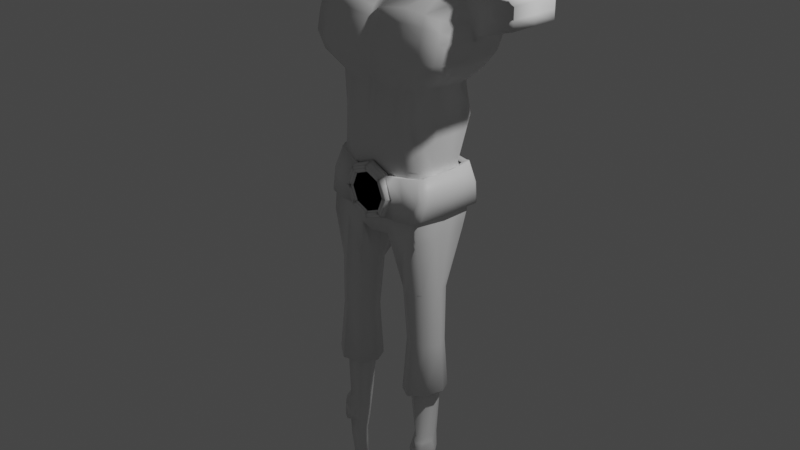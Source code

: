 # Source: Bixo.blend  (saved by Blender 3.3.6; exported with 4.5.12 LTS)
import bpy
from mathutils import Matrix  # noqa: F401  (used for matrix-valued properties, if any)

bpy.ops.wm.read_factory_settings(use_empty=True)
scene = bpy.context.scene
scene.name = 'Scene'

# ---- collections
col_collection = bpy.data.collections.new('Collection'); scene.collection.children.link(col_collection)

# ---- materials (node trees are filled in below, after node groups)
mat_material = bpy.data.materials.new('Material')
mat_material.alpha_threshold = 0.0
mat_material.use_transparent_shadow = False
mat_material.roughness = 0.5
mat_material.line_color = (0.0, 0.0, 0.0, 1.0)

# ---- material node trees
mat_material.use_nodes = True; mat_material.node_tree.nodes.clear()
_N = mat_material.node_tree.nodes; _L = mat_material.node_tree.links
n0 = _N.new('ShaderNodeOutputMaterial'); n0.name = 'Material Output'; n0.location = (300, 300)
n1 = _N.new('ShaderNodeBsdfPrincipled'); n1.name = 'Principled BSDF'; n1.location = (10, 300)
n1.distribution = 'GGX'
n1.subsurface_method = 'RANDOM_WALK_SKIN'
n1.inputs[3].default_value = 1.45
n1.inputs[27].default_value = (0.0, 0.0, 0.0, 1.0)
n1.inputs[28].default_value = 1.0
_L.new(n1.outputs[0], n0.inputs[0])
n0.is_active_output = True

# ---- world
world_world = bpy.data.worlds.new('World'); scene.world = world_world
world_world.use_nodes = True; world_world.node_tree.nodes.clear()
_N = world_world.node_tree.nodes; _L = world_world.node_tree.links
n0 = _N.new('ShaderNodeOutputWorld'); n0.name = 'World Output'; n0.location = (300, 300)
n1 = _N.new('ShaderNodeBackground'); n1.name = 'Background'; n1.location = (10, 300)
n1.inputs[0].default_value = (0.05088, 0.05088, 0.05088, 1.0)
_L.new(n1.outputs[0], n0.inputs[0])
n0.is_active_output = True
world_world.color = (0.05088, 0.05088, 0.05088)
world_world.use_sun_shadow = False
world_world.sun_shadow_jitter_overblur = 0.0

# ---- cameras
cam_camera = bpy.data.cameras.new('Camera')
cam_camera.clip_end = 100.0
cam_camera.ortho_scale = 7.314

# ---- lights
light_light = bpy.data.lights.new('Light', 'POINT')
light_light.transmission_factor = 0.0
light_light.energy = 1000.0
light_light.shadow_soft_size = 0.1
light_light.shadow_maximum_resolution = 0.006
light_light.use_absolute_resolution = True

# ---- meshes
me_cube = bpy.data.meshes.new('Cube')
me_cube.from_pydata([(0.8782, 0.4823, 1.933), (0.6003, 0.296, -0.4897), (0.7429, -0.2163, 1.738), (0.6003, -0.3306, -0.4897), (0.5435, 0.2698, 0.2188), (0.5127, -0.2344, 0.2188), (0.0, 0.3893, -0.6232), (0.0, -0.2768, 1.735), (0.0, -0.368, -0.5039), (0.0, 0.5876, 1.933), (0.0, 0.3991, 0.2188), (0.0, -0.3262, 0.2188), (0.5896, 0.378, 0.691), (0.4454, -0.2761, 0.691), (0.0, 0.4546, 0.691), (0.0, -0.368, 0.691), (0.8547, 0.4204, 1.361), (0.7918, -0.3344, 1.361), (0.0, 0.5668, 1.361), (0.0, -0.3949, 1.361), (0.5563, 0.3373, 1.026), (0.4979, -0.2517, 1.026), (0.0, 0.4938, 1.026), (0.0, -0.3123, 1.026), (0.7473, 0.3638, 1.193), (0.6844, -0.3344, 1.193), (0.0, 0.5103, 1.193), (0.0, -0.3949, 1.193), (0.9027, 0.4562, 1.548), (0.8003, -0.2911, 1.548), (0.0, 0.6026, 1.548), (0.0, -0.3516, 1.548), (0.595, 0.3615, -0.3), (0.595, -0.3187, -0.3), (0.0, -0.3561, -0.3), (0.0, 0.4547, -0.3), (0.1868, -0.3306, -0.4897), (0.3897, 0.6099, 1.933), (0.274, 0.3991, 0.2188), (0.1868, 0.4254, -0.6067), (0.3897, -0.2932, 1.798), (0.274, -0.3262, 0.2188), (0.2971, -0.368, 0.691), (0.2971, 0.4546, 0.691), (0.4591, -0.4113, 1.361), (0.4591, 0.591, 1.361), (0.3121, 0.4938, 1.026), (0.3121, -0.3286, 1.026), (0.4054, 0.5345, 1.193), (0.4054, -0.4113, 1.193), (0.4365, -0.368, 1.548), (0.4365, 0.6269, 1.548), (0.2388, -0.3187, -0.3), (0.3164, 0.4908, -0.3), (0.3451, -0.2163, -1.661), (0.6323, -0.2163, -1.661), (0.6323, 0.04283, -1.661), (0.3451, 0.04283, -1.661), (0.3189, -0.2545, -2.282), (0.6638, -0.2545, -2.215), (0.6638, 0.06611, -2.215), (0.3189, 0.06611, -2.282), (0.8782, -0.03255, 1.933), (0.6003, -0.08519, -0.4897), (0.5481, -0.06768, 0.2188), (0.0, -0.08519, -0.5063), (0.0, -0.03255, 1.933), (0.5942, -0.07478, 0.691), (0.9181, -0.02615, 1.361), (0.6243, -0.06081, 1.073), (0.8108, -0.0463, 1.193), (0.9661, -0.01337, 1.548), (0.595, -0.05423, -0.3), (0.3897, -0.03255, 1.933), (0.1868, -0.08519, -0.4897), (0.6934, -0.09212, -1.661), (0.2925, -0.09212, -1.661), (0.7386, -0.07942, -2.2), (0.2572, -0.07942, -2.295), (0.599, -0.2373, -1.075), (0.599, 0.08044, -1.075), (0.3072, -0.2373, -1.075), (0.3072, 0.08044, -1.075), (0.2396, -0.08865, -1.075), (0.6469, -0.08865, -1.075), (0.3935, -0.3306, -0.4897), (0.634, 0.5277, 2.12), (0.411, 0.3344, 0.2188), (0.4457, 0.4163, 0.691), (0.6886, 0.5456, 1.361), (0.4682, 0.4555, 1.026), (0.6081, 0.4891, 1.193), (0.7013, 0.5815, 1.548), (0.4557, 0.4261, -0.3), (0.3935, 0.3607, -0.5482), (0.5947, -0.2547, 1.768), (0.3933, -0.2803, 0.2188), (0.3713, -0.322, 0.691), (0.6254, -0.3728, 1.361), (0.405, -0.2901, 1.026), (0.5449, -0.3728, 1.193), (0.6184, -0.3295, 1.548), (0.4169, -0.3187, -0.3), (0.493, -0.2992, -1.661), (0.493, 0.1253, -1.661), (0.4979, -0.3618, -2.247), (0.4979, 0.1633, -2.247), (0.4971, -0.2829, -2.107), (0.634, -0.03255, 1.981), (0.4433, 0.1869, -1.075), (0.4433, -0.3336, -1.075), (0.4975, -0.325, -2.275), (0.641, -0.2322, -2.247), (0.7056, -0.0809, -2.234), (0.641, 0.0449, -2.247), (0.4975, 0.1289, -2.275), (0.3428, 0.0449, -2.306), (0.2895, -0.0809, -2.316), (0.3428, -0.2322, -2.306), (0.6147, -0.2068, -2.084), (0.6678, -0.08261, -2.073), (0.6147, 0.0206, -2.084), (0.4971, 0.08951, -2.107), (0.3701, 0.0206, -2.132), (0.3264, -0.08261, -2.14), (0.3701, -0.2068, -2.132), (0.5211, -0.2442, -2.811), (0.5963, -0.1808, -2.812), (0.6303, -0.1036, -2.813), (0.5963, -0.01762, -2.812), (0.5211, 0.03978, -2.811), (0.44, 0.008632, -2.81), (0.412, -0.07734, -2.809), (0.44, -0.1808, -2.81), (0.4241, -0.1139, -3.133), (0.0, -0.44, 0.2149), (-0.2025, -0.44, 0.131), (-0.2864, -0.44, -0.0715), (-0.2025, -0.44, -0.274), (0.0, -0.44, -0.3579), (0.2025, -0.44, -0.274), (0.2864, -0.44, -0.0715), (0.2025, -0.44, 0.131), (0.0, -0.3416, 0.2337), (-0.2158, -0.3416, 0.1443), (-0.3052, -0.3416, -0.0715), (-0.2158, -0.3416, -0.2873), (0.0, -0.3416, -0.3767), (0.2158, -0.3416, -0.2873), (0.3052, -0.3416, -0.0715), (0.2158, -0.3416, 0.1443), (0.0, -0.44, 0.1532), (-0.1589, -0.44, 0.08737), (-0.2247, -0.44, -0.0715), (-0.1589, -0.44, -0.2304), (0.0, -0.44, -0.2962), (0.1589, -0.44, -0.2304), (0.2247, -0.44, -0.0715), (0.1589, -0.44, 0.08737), (0.0, -0.4228, 0.1376), (-0.1479, -0.4228, 0.07636), (-0.2091, -0.4228, -0.0715), (-0.1479, -0.4228, -0.2194), (0.0, -0.4228, -0.2806), (0.1479, -0.4228, -0.2194), (0.2091, -0.4228, -0.0715), (0.1479, -0.4228, 0.07636), (-0.2555, -0.447, -0.0715), (-0.1807, -0.447, 0.1092), (0.1807, -0.447, 0.1092), (0.2555, -0.447, -0.0715), (0.1807, -0.447, -0.2522), (0.0, -0.447, -0.327), (-0.1807, -0.447, -0.2522), (0.0, -0.447, 0.184), (-0.2168, -0.3908, 0.1453), (-0.3066, -0.3908, -0.0715), (0.3066, -0.3908, -0.0715), (0.2168, -0.3908, 0.1453), (0.0, -0.3908, -0.3781), (0.2168, -0.3908, -0.2883), (-0.2168, -0.3908, -0.2883), (0.0, -0.3908, 0.2351), (0.6476, -0.2462, -0.04487), (0.6333, -0.3135, -0.2237), (0.6035, -0.179, 0.1997), (0.6255, -0.3013, -0.03533), (0.5812, -0.2337, 0.1773), (0.5812, -0.3689, -0.248), (0.5916, -0.331, -0.03918), (0.5425, -0.2706, 0.1739), (0.5419, -0.1962, 0.1644), (0.5908, -0.2564, -0.0477), (0.5425, -0.3914, -0.2523), (0.5707, -0.3165, -0.2598), (0.6216, 0.4508, -0.03501), (0.6166, 0.4749, -0.2601), (0.5398, 0.4331, 0.1754), (0.4832, 0.4523, 0.16), (0.5698, 0.4764, -0.04724), (0.5601, 0.5075, -0.2707), (0.5759, 0.4004, -0.2697), (0.6402, 0.4308, -0.2568), (0.646, 0.4151, -0.03591), (0.5677, 0.4052, 0.1777), (0.5034, 0.3613, 0.1604), (0.5865, 0.3776, -0.04728), (0.0, 0.4504, -0.2615), (0.0, 0.5262, -0.2626), (0.0, 0.495, -0.03907), (0.0, 0.4709, 0.1681), (0.0, 0.4112, 0.1685), (0.0, 0.4276, -0.03911), (0.3796, -0.3505, 0.1596), (0.3789, -0.2887, 0.1544), (0.448, -0.3188, -0.0596), (0.3932, -0.3488, -0.2736), (0.4491, -0.3807, -0.05534), (0.3796, -0.4109, -0.2703), (0.6523, 0.05864, -0.2402), (0.6624, 0.08443, -0.04039), (0.5629, 0.09817, 0.1624), (0.6289, 0.07629, -0.04749), (0.6135, 0.05761, -0.2648), (0.6012, 0.1131, 0.1887), (0.2801, 0.5477, -0.2666), (0.2849, 0.5165, -0.04315), (0.2416, 0.4924, 0.164), (0.2517, 0.4171, 0.1644), (0.2879, 0.4562, -0.2656), (0.3281, -0.08247, -2.159), (0.3715, 0.02028, -2.15), (0.4975, -0.2818, -2.126), (0.3715, -0.2061, -2.15), (0.6669, -0.08247, -2.093), (0.6142, 0.02028, -2.104), (0.4975, 0.08888, -2.126), (0.6142, -0.2061, -2.104), (0.5107, -0.258, -3.307), (0.5652, -0.2106, -3.309), (0.5898, -0.1334, -3.309), (0.5652, -0.06922, -3.309), (0.5107, -0.02636, -3.307), (0.4518, -0.06922, -3.306), (0.4315, -0.1334, -3.306), (0.4518, -0.2106, -3.306), (0.44, -0.04216, -3.134), (0.5211, -0.2532, -3.135), (0.44, -0.2002, -3.134), (0.6303, -0.1139, -3.137), (0.5963, -0.04216, -3.136), (0.5211, 0.005758, -3.135), (0.5963, -0.2002, -3.136), (0.5433, -0.2879, -2.866), (0.6127, -0.2294, -2.867), (0.644, -0.134, -2.867), (0.4684, -0.2294, -2.864), (0.5433, -0.2963, -3.12), (0.4684, -0.2474, -3.119), (0.644, -0.1677, -3.122), (0.6127, -0.2474, -3.121), (0.5609, -0.2913, -2.915), (0.6069, -0.2526, -2.916), (0.6276, -0.1894, -2.916), (0.5114, -0.2526, -2.914), (0.5609, -0.2968, -3.068), (0.5114, -0.2645, -3.068), (0.6276, -0.2118, -3.069), (0.6069, -0.2645, -3.069), (0.4063, -0.09563, -2.971), (0.6182, -0.03153, -2.974), (0.5211, 0.02113, -2.973), (0.44, -0.01676, -2.972), (0.4124, -0.2168, -2.972), (0.6521, -0.09563, -2.975), (0.4408, -0.2647, -2.992), (0.6659, -0.1509, -2.994), (0.5609, -0.2941, -2.992), (0.4837, -0.2848, -2.991), (0.6495, -0.2006, -2.993), (0.6069, -0.2586, -2.992), (0.4712, -0.1738, -4.11), (0.5138, -0.15, -4.11), (0.533, -0.1112, -4.11), (0.5138, -0.07899, -4.11), (0.4712, -0.05747, -4.11), (0.4252, -0.07899, -4.109), (0.4094, -0.1112, -4.109), (0.4252, -0.15, -4.109), (0.4712, -0.1112, -4.11), (0.0, 0.5508, 2.144), (0.2503, 0.5731, 2.144), (0.0, -0.03255, 2.144), (0.2503, -0.03255, 2.144), (0.4945, 0.5277, 2.144), (0.4945, -0.03255, 2.144), (1.091, 0.5139, 2.164), (1.091, 0.5604, 2.0), (1.091, 0.5139, 1.638), (1.091, -0.02536, 2.0), (1.091, -0.02536, 1.638), (1.091, -0.02536, 2.164), (0.7966, 0.5277, 2.128), (1.023, 0.5289, 2.004), (1.035, 0.5362, 1.617), (1.023, -0.03255, 2.004), (0.7966, -0.03255, 2.128), (1.035, -0.01337, 1.617), (0.9221, 0.5092, 1.74), (0.7999, -0.2596, 1.643), (0.0, 0.6136, 1.74), (0.0, -0.3201, 1.641), (0.4131, -0.3365, 1.673), (0.4131, 0.6368, 1.74), (0.9221, -0.02296, 1.74), (0.6065, -0.298, 1.658), (0.6676, 0.5546, 1.764), (1.091, 0.5604, 1.805), (1.091, -0.02536, 1.805), (1.029, -0.02296, 1.811), (1.029, 0.5558, 1.811), (0.01715, 0.3926, -0.6217), (0.03579, -0.2768, 1.74), (0.02517, -0.3262, 0.2188), (0.02728, -0.368, 0.691), (0.04216, -0.3949, 1.361), (0.02867, -0.3123, 1.026), (0.03723, -0.3949, 1.193), (0.04009, -0.3516, 1.548), (0.02193, -0.3526, -0.3), (0.01715, -0.3645, -0.5047), (0.03579, 0.5897, 1.933), (0.02517, 0.3991, 0.2188), (0.02728, 0.4546, 0.691), (0.04216, 0.569, 1.361), (0.02867, 0.4938, 1.026), (0.03723, 0.5125, 1.193), (0.04009, 0.6049, 1.548), (0.02906, 0.458, -0.3), (0.01715, -0.08519, -0.5047), (0.03579, -0.03255, 1.933), (0.02298, 0.5528, 2.144), (0.02298, -0.03255, 2.144), (0.03794, 0.6157, 1.74), (0.03794, -0.3201, 1.644), (0.03154, -0.3616, -0.5035), (0.06581, 0.5914, 1.933), (0.04627, 0.3991, 0.2188), (0.05016, 0.4546, 0.691), (0.07751, 0.5709, 1.361), (0.0527, 0.4938, 1.026), (0.06845, 0.5143, 1.193), (0.0737, 0.6067, 1.548), (0.05342, 0.4608, -0.3), (0.06581, -0.03255, 1.933), (0.04226, 0.5545, 2.144), (0.04226, -0.03255, 2.144), (0.06975, 0.6175, 1.74), (0.03154, 0.3954, -0.6204), (0.06581, -0.2932, 1.745), (0.04627, -0.3262, 0.2188), (0.05016, -0.368, 0.691), (0.07751, -0.4113, 1.361), (0.0527, -0.3286, 1.026), (0.06845, -0.4113, 1.193), (0.0737, -0.368, 1.548), (0.04033, -0.3498, -0.3), (0.03154, -0.08519, -0.5035), (0.06975, -0.3365, 1.646), (0.6003, 0.1054, -0.4897), (0.6629, -0.02464, -1.661), (0.7012, -0.006653, -2.207), (0.5481, 0.101, 0.2188), (0.0, 0.152, -0.5647), (0.5942, 0.1516, 0.691), (0.9181, 0.2371, 1.361), (0.6243, 0.1782, 1.049), (0.8108, 0.1987, 1.193), (0.9661, 0.2614, 1.548), (0.595, 0.1536, -0.3), (0.1868, 0.1701, -0.5482), (0.3188, -0.02464, -1.661), (0.2881, -0.006653, -2.289), (0.6229, -0.004104, -1.075), (0.2734, -0.004104, -1.075), (0.634, 0.2476, 2.05), (0.6733, -0.018, -2.241), (0.3161, -0.018, -2.311), (0.6413, -0.031, -2.079), (0.3483, -0.031, -2.136), (0.6133, -0.0606, -2.813), (0.426, -0.03436, -2.81), (0.3498, -0.03109, -2.154), (0.6406, -0.03109, -2.099), (0.5775, -0.1013, -3.309), (0.4417, -0.1013, -3.306), (0.432, -0.07804, -3.133), (0.6133, -0.07804, -3.136), (0.6352, -0.06358, -2.975), (0.4232, -0.0562, -2.971), (0.5234, -0.0951, -4.11), (0.4173, -0.0951, -4.109), (0.4712, -0.08434, -4.11), (0.0, 0.2591, 2.144), (0.2503, 0.2703, 2.144), (0.4945, 0.2476, 2.144), (1.057, -0.02895, 2.002), (1.091, 0.2443, 1.638), (1.091, 0.2443, 2.164), (0.7966, 0.2476, 2.128), (1.035, 0.2614, 1.617), (0.944, 0.5208, 2.166), (0.02298, 0.2601, 2.144), (0.01715, 0.1537, -0.5632), (0.04226, 0.261, 2.144), (0.03154, 0.1551, -0.5619), (1.42, 0.5139, 2.059), (1.42, 0.5139, 1.961), (1.42, 0.5139, 1.844), (1.42, 0.5139, 1.743), (1.42, 0.2443, 1.961), (1.42, -0.02536, 1.961), (1.42, 0.2443, 1.743), (1.42, -0.02536, 1.743), (1.42, -0.02536, 2.059), (1.42, -0.02536, 1.844), (1.42, 0.2443, 2.059), (1.42, 0.2443, 1.844), (1.063, -0.01936, 1.627), (1.057, 0.5446, 2.002), (1.063, 0.525, 1.627), (0.944, -0.02895, 2.166), (1.06, -0.02416, 1.808), (1.06, 0.5581, 1.808), (0.944, 0.2459, 2.166), (1.063, 0.2528, 1.627)], [], [(84, 79, 55, 75), (314, 62, 2, 309), (316, 86, 0, 308), (93, 87, 4, 32), (72, 64, 5, 33), (329, 323, 11, 34), (344, 322, 7, 311), (340, 66, 7, 322), (323, 324, 15, 11), (87, 88, 12, 4), (64, 67, 13, 5), (327, 325, 19, 27), (91, 89, 16, 24), (70, 68, 17, 25), (67, 69, 21, 13), (88, 90, 20, 12), (324, 326, 23, 15), (69, 70, 25, 21), (90, 91, 24, 20), (326, 327, 27, 23), (325, 328, 31, 19), (89, 92, 28, 16), (68, 71, 29, 17), (330, 329, 34, 8), (63, 72, 33, 3), (94, 93, 32, 1), (358, 353, 53, 39), (85, 102, 52, 36), (349, 352, 51, 45), (98, 101, 50, 44), (99, 100, 49, 47), (350, 351, 48, 46), (97, 99, 47, 42), (348, 350, 46, 43), (351, 349, 45, 48), (100, 98, 44, 49), (347, 348, 43, 38), (96, 97, 42, 41), (108, 73, 40, 95), (315, 95, 40, 312), (102, 96, 41, 52), (353, 347, 38, 53), (357, 346, 37, 313), (367, 74, 36, 345), (104, 56, 60, 106), (110, 81, 54, 103), (384, 82, 57, 381), (109, 80, 56, 104), (105, 58, 118, 111), (103, 54, 58, 105), (381, 57, 61, 382), (75, 55, 59, 77), (370, 75, 77, 371), (54, 76, 78, 58), (59, 105, 111, 112), (81, 83, 76, 54), (415, 380, 74, 367), (73, 108, 295, 293), (369, 379, 72, 63), (375, 378, 71, 68), (376, 377, 70, 69), (374, 376, 69, 67), (377, 375, 68, 70), (372, 374, 67, 64), (331, 9, 290, 341), (379, 372, 64, 72), (433, 429, 297, 317), (383, 84, 75, 370), (369, 63, 84, 383), (36, 74, 83, 81), (94, 1, 80, 109), (380, 39, 82, 384), (85, 36, 81, 110), (63, 3, 79, 84), (3, 85, 110, 79), (39, 94, 109, 82), (429, 411, 296, 297), (61, 106, 115, 116), (55, 103, 105, 59), (382, 61, 116, 387), (82, 109, 104, 57), (79, 110, 103, 55), (57, 104, 106, 61), (33, 5, 96, 102), (309, 2, 95, 315), (62, 108, 95, 2), (5, 13, 97, 96), (25, 17, 98, 100), (13, 21, 99, 97), (21, 25, 100, 99), (17, 29, 101, 98), (3, 33, 102, 85), (39, 53, 93, 94), (45, 51, 92, 89), (46, 48, 91, 90), (43, 46, 90, 88), (48, 45, 89, 91), (38, 43, 88, 87), (53, 38, 87, 93), (313, 37, 86, 316), (386, 113, 120, 388), (118, 117, 124, 125), (387, 116, 123, 389), (111, 118, 125, 107), (58, 78, 117, 118), (77, 59, 112, 113), (371, 77, 113, 386), (106, 60, 114, 115), (393, 234, 128, 390), (233, 230, 132, 133), (392, 231, 131, 391), (232, 233, 133, 126), (115, 114, 121, 122), (113, 112, 119, 120), (116, 115, 122, 123), (112, 111, 107, 119), (397, 249, 240, 394), (248, 134, 244, 245), (396, 246, 243, 395), (247, 248, 245, 238), (236, 235, 129, 130), (234, 237, 127, 128), (231, 236, 130, 131), (237, 232, 126, 127), (176, 175, 144, 145), (191, 190, 187, 185), (180, 179, 147, 148), (181, 176, 145, 146), (175, 182, 143, 144), (182, 178, 150, 143), (190, 189, 186, 187), (179, 181, 146, 147), (144, 143, 150, 149, 148, 147, 146, 145), (168, 167, 153, 152), (157, 158, 166, 165), (170, 169, 158, 157), (172, 171, 156, 155), (167, 173, 154, 153), (174, 168, 152, 151), (169, 174, 151, 158), (171, 170, 157, 156), (173, 172, 155, 154), (160, 161, 162, 163, 164, 165, 166, 159), (155, 156, 164, 163), (153, 154, 162, 161), (151, 152, 160, 159), (158, 151, 159, 166), (156, 157, 165, 164), (154, 155, 163, 162), (152, 153, 161, 160), (138, 139, 172, 173), (140, 141, 170, 171), (142, 135, 174, 169), (135, 136, 168, 174), (137, 138, 173, 167), (139, 140, 171, 172), (141, 142, 169, 170), (136, 137, 167, 168), (139, 138, 181, 179), (141, 140, 180, 177), (135, 142, 178, 182), (136, 135, 182, 175), (138, 137, 176, 181), (140, 139, 179, 180), (142, 141, 177, 178), (137, 136, 175, 176), (187, 186, 183, 185), (186, 188, 184, 183), (203, 202, 196, 195), (189, 193, 188, 186), (202, 201, 200, 196), (193, 194, 184, 188), (218, 216, 194, 193), (217, 218, 193, 189), (213, 217, 189, 190), (214, 213, 190, 191), (199, 198, 197, 195), (200, 199, 195, 196), (205, 204, 197, 198), (204, 203, 195, 197), (228, 227, 210, 211), (226, 225, 208, 209), (222, 221, 205, 206), (224, 220, 203, 204), (221, 224, 204, 205), (219, 223, 201, 202), (220, 219, 202, 203), (212, 211, 210, 209), (207, 212, 209, 208), (227, 226, 209, 210), (225, 229, 207, 208), (150, 178, 213, 214), (178, 177, 217, 213), (177, 180, 218, 217), (148, 149, 215, 216), (180, 148, 216, 218), (183, 184, 219, 220), (184, 194, 223, 219), (191, 185, 224, 221), (185, 183, 220, 224), (192, 191, 221, 222), (200, 201, 229, 225), (198, 199, 226, 227), (199, 200, 225, 226), (205, 198, 227, 228), (119, 107, 232, 237), (123, 122, 236, 231), (120, 119, 237, 234), (122, 121, 235, 236), (107, 125, 233, 232), (389, 123, 231, 392), (125, 124, 230, 233), (388, 120, 234, 393), (238, 245, 288, 281), (239, 238, 281, 282), (243, 242, 285, 286), (240, 239, 282, 283), (251, 250, 241, 242), (249, 252, 239, 240), (246, 251, 242, 243), (252, 247, 238, 239), (128, 127, 254, 255), (272, 271, 251, 246), (274, 128, 255, 276), (271, 270, 250, 251), (126, 133, 256, 253), (399, 272, 246, 396), (273, 269, 134, 248), (398, 274, 249, 397), (275, 258, 266, 278), (260, 259, 267, 268), (255, 254, 262, 263), (273, 248, 258, 275), (248, 247, 257, 258), (252, 249, 259, 260), (127, 126, 253, 254), (247, 252, 260, 257), (280, 277, 265, 268), (279, 280, 268, 267), (277, 278, 266, 265), (253, 256, 264, 261), (254, 253, 261, 262), (258, 257, 265, 266), (257, 260, 268, 265), (276, 255, 263, 279), (259, 276, 279, 267), (261, 264, 278, 277), (263, 262, 280, 279), (262, 261, 277, 280), (133, 273, 275, 256), (256, 275, 278, 264), (390, 128, 274, 398), (133, 132, 269, 273), (391, 131, 272, 399), (130, 129, 270, 271), (249, 274, 276, 259), (131, 130, 271, 272), (289, 283, 282, 281), (402, 400, 283, 289), (401, 402, 289, 287), (287, 289, 281, 288), (395, 243, 286, 401), (245, 244, 287, 288), (394, 240, 283, 400), (242, 241, 284, 285), (405, 404, 293, 295), (412, 403, 292, 342), (86, 37, 291, 294), (385, 86, 294, 405), (354, 73, 293, 356), (318, 300, 423, 425), (298, 317, 418, 419), (431, 406, 299, 301), (432, 428, 300, 318), (435, 430, 298, 407), (434, 431, 301, 408), (385, 108, 306, 409), (378, 28, 304, 410), (314, 71, 307, 319), (108, 62, 305, 306), (0, 86, 302, 303), (308, 0, 303, 320), (28, 308, 320, 304), (62, 314, 319, 305), (406, 432, 318, 299), (301, 299, 421, 424), (51, 313, 316, 92), (29, 309, 315, 101), (430, 433, 317, 298), (352, 357, 313, 51), (101, 315, 312, 50), (328, 344, 311, 31), (92, 316, 308, 28), (71, 314, 309, 29), (365, 368, 344, 328), (30, 310, 343, 337), (66, 340, 342, 292), (414, 412, 342, 356), (346, 331, 341, 355), (373, 413, 339, 65), (65, 339, 330, 8), (310, 9, 331, 343), (35, 10, 332, 338), (10, 14, 333, 332), (26, 18, 334, 336), (14, 22, 335, 333), (22, 26, 336, 335), (18, 30, 337, 334), (6, 35, 338, 321), (345, 366, 329, 330), (362, 365, 328, 325), (363, 364, 327, 326), (361, 363, 326, 324), (364, 362, 325, 327), (360, 361, 324, 323), (354, 340, 322, 359), (368, 359, 322, 344), (366, 360, 323, 329), (52, 41, 360, 366), (312, 40, 359, 368), (73, 354, 359, 40), (41, 42, 361, 360), (49, 44, 362, 364), (42, 47, 363, 361), (47, 49, 364, 363), (44, 50, 365, 362), (36, 52, 366, 345), (37, 346, 355, 291), (404, 414, 356, 293), (50, 312, 368, 365), (337, 343, 357, 352), (340, 354, 356, 342), (413, 415, 367, 339), (339, 367, 345, 330), (343, 331, 346, 357), (338, 332, 347, 353), (332, 333, 348, 347), (336, 334, 349, 351), (333, 335, 350, 348), (335, 336, 351, 350), (334, 337, 352, 349), (321, 338, 353, 358), (321, 358, 415, 413), (291, 355, 414, 404), (6, 321, 413, 373), (355, 341, 412, 414), (296, 408, 426, 416), (71, 378, 410, 307), (86, 385, 409, 302), (411, 434, 408, 296), (428, 435, 407, 300), (299, 318, 425, 421), (297, 296, 416, 417), (108, 385, 405, 295), (341, 290, 403, 412), (294, 291, 404, 405), (241, 394, 400, 284), (244, 395, 401, 287), (286, 285, 402, 401), (285, 284, 400, 402), (132, 391, 399, 269), (129, 390, 398, 270), (270, 398, 397, 250), (269, 399, 396, 134), (121, 388, 393, 235), (124, 389, 392, 230), (134, 396, 395, 244), (250, 397, 394, 241), (230, 392, 391, 132), (235, 393, 390, 129), (60, 371, 386, 114), (117, 387, 389, 124), (114, 386, 388, 121), (78, 382, 387, 117), (74, 380, 384, 83), (1, 369, 383, 80), (80, 383, 370, 56), (32, 4, 372, 379), (4, 12, 374, 372), (24, 16, 375, 377), (12, 20, 376, 374), (20, 24, 377, 376), (16, 28, 378, 375), (1, 32, 379, 369), (358, 39, 380, 415), (56, 370, 371, 60), (76, 381, 382, 78), (83, 384, 381, 76), (427, 420, 421, 425), (420, 426, 424, 421), (422, 427, 425, 423), (419, 418, 427, 422), (417, 416, 426, 420), (418, 417, 420, 427), (317, 297, 417, 418), (408, 301, 424, 426), (407, 298, 419, 422), (300, 407, 422, 423), (307, 410, 435, 428), (302, 409, 434, 411), (304, 320, 433, 430), (305, 319, 432, 406), (409, 306, 431, 434), (410, 304, 430, 435), (319, 307, 428, 432), (306, 305, 406, 431), (303, 302, 411, 429), (320, 303, 429, 433)])
me_cube.polygons.foreach_set('use_smooth', [True] * 408)
_uv = me_cube.uv_layers.new(name='UVMap')
_uv.uv.foreach_set('vector', [0.375, 0.6609, 0.375, 0.75, 0.375, 0.75, 0.375, 0.6609, 0.6173, 0.6609, 0.625, 0.6609, 0.625, 0.75, 0.6173, 0.75, 0.6173, 0.4688, 0.625, 0.4688, 0.625, 0.5, 0.6173, 0.5, 0.4106, 0.4688, 0.5, 0.4688, 0.5, 0.5, 0.4106, 0.5, 0.4106, 0.6609, 0.5, 0.6609, 0.5, 0.75, 0.4106, 0.75, 0.4106, 0.8693, 0.5, 0.8693, 0.5, 0.875, 0.4106, 0.875, 0.6173, 0.8693, 0.625, 0.8693, 0.625, 0.875, 0.6173, 0.875, 0.7443, 0.6609, 0.75, 0.6609, 0.75, 0.75, 0.7443, 0.75, 0.5, 0.8693, 0.5389, 0.8693, 0.5389, 0.875, 0.5, 0.875, 0.5, 0.4688, 0.5389, 0.4688, 0.5389, 0.5, 0.5, 0.5, 0.5, 0.6609, 0.5389, 0.6609, 0.5389, 0.75, 0.5, 0.75, 0.5804, 0.8693, 0.5942, 0.8693, 0.5942, 0.875, 0.5804, 0.875, 0.5804, 0.4688, 0.5942, 0.4688, 0.5942, 0.5, 0.5804, 0.5, 0.5804, 0.6609, 0.5942, 0.6609, 0.5942, 0.75, 0.5804, 0.75, 0.5389, 0.6609, 0.5666, 0.6609, 0.5666, 0.75, 0.5389, 0.75, 0.5389, 0.4688, 0.5666, 0.4688, 0.5666, 0.5, 0.5389, 0.5, 0.5389, 0.8693, 0.5666, 0.8693, 0.5666, 0.875, 0.5389, 0.875, 0.5666, 0.6609, 0.5804, 0.6609, 0.5804, 0.75, 0.5666, 0.75, 0.5666, 0.4688, 0.5804, 0.4688, 0.5804, 0.5, 0.5666, 0.5, 0.5666, 0.8693, 0.5804, 0.8693, 0.5804, 0.875, 0.5666, 0.875, 0.5942, 0.8693, 0.6096, 0.8693, 0.6096, 0.875, 0.5942, 0.875, 0.5942, 0.4688, 0.6096, 0.4688, 0.6096, 0.5, 0.5942, 0.5, 0.5942, 0.6609, 0.6096, 0.6609, 0.6096, 0.75, 0.5942, 0.75, 0.375, 0.8693, 0.4106, 0.8693, 0.4106, 0.875, 0.375, 0.875, 0.375, 0.6609, 0.4106, 0.6609, 0.4106, 0.75, 0.375, 0.75, 0.375, 0.4688, 0.4106, 0.4688, 0.4106, 0.5, 0.375, 0.5, 0.375, 0.3856, 0.4106, 0.3856, 0.4106, 0.4375, 0.375, 0.4375, 0.375, 0.7812, 0.4106, 0.7812, 0.4106, 0.8125, 0.375, 0.8125, 0.5942, 0.3856, 0.6096, 0.3856, 0.6096, 0.4375, 0.5942, 0.4375, 0.5942, 0.7812, 0.6096, 0.7812, 0.6096, 0.8125, 0.5942, 0.8125, 0.5666, 0.7812, 0.5804, 0.7812, 0.5804, 0.8125, 0.5666, 0.8125, 0.5666, 0.3856, 0.5804, 0.3856, 0.5804, 0.4375, 0.5666, 0.4375, 0.5389, 0.7812, 0.5666, 0.7812, 0.5666, 0.8125, 0.5389, 0.8125, 0.5389, 0.3856, 0.5666, 0.3856, 0.5666, 0.4375, 0.5389, 0.4375, 0.5804, 0.3856, 0.5942, 0.3856, 0.5942, 0.4375, 0.5804, 0.4375, 0.5804, 0.7812, 0.5942, 0.7812, 0.5942, 0.8125, 0.5804, 0.8125, 0.5, 0.3856, 0.5389, 0.3856, 0.5389, 0.4375, 0.5, 0.4375, 0.5, 0.7812, 0.5389, 0.7812, 0.5389, 0.8125, 0.5, 0.8125, 0.6562, 0.6609, 0.6875, 0.6609, 0.6875, 0.75, 0.6562, 0.75, 0.6173, 0.7812, 0.625, 0.7812, 0.625, 0.8125, 0.6173, 0.8125, 0.4106, 0.7812, 0.5, 0.7812, 0.5, 0.8125, 0.4106, 0.8125, 0.4106, 0.3856, 0.5, 0.3856, 0.5, 0.4375, 0.4106, 0.4375, 0.6173, 0.3856, 0.625, 0.3856, 0.625, 0.4375, 0.6173, 0.4375, 0.2606, 0.6609, 0.3125, 0.6609, 0.3125, 0.75, 0.2606, 0.75, 0.375, 0.4688, 0.375, 0.5, 0.375, 0.5, 0.375, 0.4688, 0.375, 0.7812, 0.375, 0.8125, 0.375, 0.8125, 0.375, 0.7812, 0.3125, 0.5804, 0.3125, 0.5, 0.3125, 0.5, 0.3125, 0.5804, 0.375, 0.4688, 0.375, 0.5, 0.375, 0.5, 0.375, 0.4688, 0.375, 0.7812, 0.375, 0.8125, 0.375, 0.8125, 0.375, 0.7812, 0.375, 0.7812, 0.375, 0.8125, 0.375, 0.8125, 0.375, 0.7812, 0.3125, 0.5804, 0.3125, 0.5, 0.3125, 0.5, 0.3125, 0.5804, 0.375, 0.6609, 0.375, 0.75, 0.375, 0.75, 0.375, 0.6609, 0.375, 0.5804, 0.375, 0.6609, 0.375, 0.6609, 0.375, 0.5804, 0.3125, 0.75, 0.3125, 0.6609, 0.3125, 0.6609, 0.3125, 0.75, 0.375, 0.75, 0.375, 0.7812, 0.375, 0.7812, 0.375, 0.75, 0.3125, 0.75, 0.3125, 0.6609, 0.3125, 0.6609, 0.3125, 0.75, 0.2606, 0.5804, 0.3125, 0.5804, 0.3125, 0.6609, 0.2606, 0.6609, 0.6875, 0.6609, 0.6562, 0.6609, 0.6562, 0.6609, 0.6875, 0.6609, 0.375, 0.5804, 0.4106, 0.5804, 0.4106, 0.6609, 0.375, 0.6609, 0.5942, 0.5804, 0.6096, 0.5804, 0.6096, 0.6609, 0.5942, 0.6609, 0.5666, 0.5804, 0.5804, 0.5804, 0.5804, 0.6609, 0.5666, 0.6609, 0.5389, 0.5804, 0.5666, 0.5804, 0.5666, 0.6609, 0.5389, 0.6609, 0.5804, 0.5804, 0.5942, 0.5804, 0.5942, 0.6609, 0.5804, 0.6609, 0.5, 0.5804, 0.5389, 0.5804, 0.5389, 0.6609, 0.5, 0.6609, 0.625, 0.3807, 0.625, 0.375, 0.625, 0.375, 0.625, 0.3807, 0.4106, 0.5804, 0.5, 0.5804, 0.5, 0.6609, 0.4106, 0.6609, 0.6173, 0.5, 0.625, 0.5, 0.625, 0.5, 0.6173, 0.5, 0.375, 0.5804, 0.375, 0.6609, 0.375, 0.6609, 0.375, 0.5804, 0.375, 0.5804, 0.375, 0.6609, 0.375, 0.6609, 0.375, 0.5804, 0.3125, 0.75, 0.3125, 0.6609, 0.3125, 0.6609, 0.3125, 0.75, 0.375, 0.4688, 0.375, 0.5, 0.375, 0.5, 0.375, 0.4688, 0.3125, 0.5804, 0.3125, 0.5, 0.3125, 0.5, 0.3125, 0.5804, 0.375, 0.7812, 0.375, 0.8125, 0.375, 0.8125, 0.375, 0.7812, 0.375, 0.6609, 0.375, 0.75, 0.375, 0.75, 0.375, 0.6609, 0.375, 0.75, 0.375, 0.7812, 0.375, 0.7812, 0.375, 0.75, 0.375, 0.4375, 0.375, 0.4688, 0.375, 0.4688, 0.375, 0.4375, 0.625, 0.5, 0.625, 0.4688, 0.625, 0.4688, 0.625, 0.5, 0.375, 0.4375, 0.375, 0.4688, 0.375, 0.4688, 0.375, 0.4375, 0.375, 0.75, 0.375, 0.7812, 0.375, 0.7812, 0.375, 0.75, 0.3125, 0.5804, 0.3125, 0.5, 0.3125, 0.5, 0.3125, 0.5804, 0.375, 0.4375, 0.375, 0.4688, 0.375, 0.4688, 0.375, 0.4375, 0.375, 0.75, 0.375, 0.7812, 0.375, 0.7812, 0.375, 0.75, 0.375, 0.4375, 0.375, 0.4688, 0.375, 0.4688, 0.375, 0.4375, 0.4106, 0.75, 0.5, 0.75, 0.5, 0.7812, 0.4106, 0.7812, 0.6173, 0.75, 0.625, 0.75, 0.625, 0.7812, 0.6173, 0.7812, 0.625, 0.6609, 0.6562, 0.6609, 0.6562, 0.75, 0.625, 0.75, 0.5, 0.75, 0.5389, 0.75, 0.5389, 0.7812, 0.5, 0.7812, 0.5804, 0.75, 0.5942, 0.75, 0.5942, 0.7812, 0.5804, 0.7812, 0.5389, 0.75, 0.5666, 0.75, 0.5666, 0.7812, 0.5389, 0.7812, 0.5666, 0.75, 0.5804, 0.75, 0.5804, 0.7812, 0.5666, 0.7812, 0.5942, 0.75, 0.6096, 0.75, 0.6096, 0.7812, 0.5942, 0.7812, 0.375, 0.75, 0.4106, 0.75, 0.4106, 0.7812, 0.375, 0.7812, 0.375, 0.4375, 0.4106, 0.4375, 0.4106, 0.4688, 0.375, 0.4688, 0.5942, 0.4375, 0.6096, 0.4375, 0.6096, 0.4688, 0.5942, 0.4688, 0.5666, 0.4375, 0.5804, 0.4375, 0.5804, 0.4688, 0.5666, 0.4688, 0.5389, 0.4375, 0.5666, 0.4375, 0.5666, 0.4688, 0.5389, 0.4688, 0.5804, 0.4375, 0.5942, 0.4375, 0.5942, 0.4688, 0.5804, 0.4688, 0.5, 0.4375, 0.5389, 0.4375, 0.5389, 0.4688, 0.5, 0.4688, 0.4106, 0.4375, 0.5, 0.4375, 0.5, 0.4688, 0.4106, 0.4688, 0.6173, 0.4375, 0.625, 0.4375, 0.625, 0.4688, 0.6173, 0.4688, 0.375, 0.5804, 0.375, 0.6609, 0.375, 0.6609, 0.375, 0.5804, 0.3125, 0.75, 0.3125, 0.6609, 0.3125, 0.6609, 0.3125, 0.75, 0.3125, 0.5804, 0.3125, 0.5, 0.3125, 0.5, 0.3125, 0.5804, 0.375, 0.7812, 0.375, 0.8125, 0.375, 0.8125, 0.375, 0.7812, 0.3125, 0.75, 0.3125, 0.6609, 0.3125, 0.6609, 0.3125, 0.75, 0.375, 0.6609, 0.375, 0.75, 0.375, 0.75, 0.375, 0.6609, 0.375, 0.5804, 0.375, 0.6609, 0.375, 0.6609, 0.375, 0.5804, 0.375, 0.4688, 0.375, 0.5, 0.375, 0.5, 0.375, 0.4688, 0.375, 0.5804, 0.375, 0.6609, 0.375, 0.6609, 0.375, 0.5804, 0.3125, 0.75, 0.3125, 0.6609, 0.3125, 0.6609, 0.3125, 0.75, 0.3125, 0.5804, 0.3125, 0.5, 0.3125, 0.5, 0.3125, 0.5804, 0.375, 0.7812, 0.375, 0.8125, 0.375, 0.8125, 0.375, 0.7812, 0.375, 0.4688, 0.375, 0.5, 0.375, 0.5, 0.375, 0.4688, 0.375, 0.6609, 0.375, 0.75, 0.375, 0.75, 0.375, 0.6609, 0.375, 0.4375, 0.375, 0.4688, 0.375, 0.4688, 0.375, 0.4375, 0.375, 0.75, 0.375, 0.7812, 0.375, 0.7812, 0.375, 0.75, 0.375, 0.5804, 0.375, 0.6609, 0.375, 0.6609, 0.375, 0.5804, 0.3125, 0.75, 0.3125, 0.6609, 0.3125, 0.6609, 0.3125, 0.75, 0.3125, 0.5804, 0.3125, 0.5, 0.3125, 0.5, 0.3125, 0.5804, 0.375, 0.7812, 0.375, 0.8125, 0.375, 0.8125, 0.375, 0.7812, 0.375, 0.4688, 0.375, 0.5, 0.375, 0.5, 0.375, 0.4688, 0.375, 0.6609, 0.375, 0.75, 0.375, 0.75, 0.375, 0.6609, 0.375, 0.4375, 0.375, 0.4688, 0.375, 0.4688, 0.375, 0.4375, 0.375, 0.75, 0.375, 0.7812, 0.375, 0.7812, 0.375, 0.75, 0.0, 0.0, 0.0, 0.0, 0.0, 0.0, 0.0, 0.0, 0.0, 0.0, 0.0, 0.0, 0.0, 0.0, 0.0, 0.0, 0.0, 0.0, 0.0, 0.0, 0.0, 0.0, 0.0, 0.0, 0.0, 0.0, 0.0, 0.0, 0.0, 0.0, 0.0, 0.0, 0.0, 0.0, 0.0, 0.0, 0.0, 0.0, 0.0, 0.0, 0.0, 0.0, 0.0, 0.0, 0.0, 0.0, 0.0, 0.0, 0.0, 0.0, 0.0, 0.0, 0.0, 0.0, 0.0, 0.0, 0.0, 0.0, 0.0, 0.0, 0.0, 0.0, 0.0, 0.0, 0.0, 0.0, 0.0, 0.0, 0.0, 0.0, 0.0, 0.0, 0.0, 0.0, 0.0, 0.0, 0.0, 0.0, 0.0, 0.0, 0.0, 0.0, 0.0, 0.0, 0.0, 0.0, 0.0, 0.0, 0.0, 0.0, 0.0, 0.0, 0.0, 0.0, 0.0, 0.0, 0.0, 0.0, 0.0, 0.0, 0.0, 0.0, 0.0, 0.0, 0.0, 0.0, 0.0, 0.0, 0.0, 0.0, 0.0, 0.0, 0.0, 0.0, 0.0, 0.0, 0.0, 0.0, 0.0, 0.0, 0.0, 0.0, 0.0, 0.0, 0.0, 0.0, 0.0, 0.0, 0.0, 0.0, 0.0, 0.0, 0.0, 0.0, 0.0, 0.0, 0.0, 0.0, 0.0, 0.0, 0.0, 0.0, 0.0, 0.0, 0.0, 0.0, 0.0, 0.0, 0.0, 0.0, 0.0, 0.0, 0.0, 0.0, 0.0, 0.0, 0.0, 0.0, 0.0, 0.0, 0.0, 0.0, 0.0, 0.0, 0.0, 0.0, 0.0, 0.0, 0.0, 0.0, 0.0, 0.0, 0.0, 0.0, 0.0, 0.0, 0.0, 0.0, 0.0, 0.0, 0.0, 0.0, 0.0, 0.0, 0.0, 0.0, 0.0, 0.0, 0.0, 0.0, 0.0, 0.0, 0.0, 0.0, 0.0, 0.0, 0.0, 0.0, 0.0, 0.0, 0.0, 0.0, 0.0, 0.0, 0.0, 0.0, 0.0, 0.0, 0.0, 0.0, 0.0, 0.0, 0.0, 0.0, 0.0, 0.0, 0.0, 0.0, 0.0, 0.0, 0.0, 0.0, 0.0, 0.0, 0.0, 0.0, 0.0, 0.0, 0.0, 0.0, 0.0, 0.0, 0.0, 0.0, 0.0, 0.0, 0.0, 0.0, 0.0, 0.0, 0.0, 0.0, 0.0, 0.0, 0.0, 0.0, 0.0, 0.0, 0.0, 0.0, 0.0, 0.0, 0.0, 0.0, 0.0, 0.0, 0.0, 0.0, 0.0, 0.0, 0.0, 0.0, 0.0, 0.0, 0.0, 0.0, 0.0, 0.0, 0.0, 0.0, 0.0, 0.0, 0.0, 0.0, 0.0, 0.0, 0.0, 0.0, 0.0, 0.0, 0.0, 0.0, 0.0, 0.0, 0.0, 0.0, 0.0, 0.0, 0.0, 0.0, 0.0, 0.0, 0.0, 0.0, 0.0, 0.0, 0.0, 0.0, 0.0, 0.0, 0.0, 0.0, 0.0, 0.0, 0.0, 0.0, 0.0, 0.0, 0.0, 0.0, 0.0, 0.0, 0.0, 0.0, 0.0, 0.0, 0.0, 0.0, 0.0, 0.0, 0.0, 0.0, 0.0, 0.0, 0.0, 0.0, 0.0, 0.0, 0.0, 0.0, 0.0, 0.0, 0.0, 0.0, 0.0, 0.0, 0.0, 0.0, 0.0, 0.0, 0.0, 0.0, 0.0, 0.0, 0.0, 0.0, 0.0, 0.0, 0.0, 0.0, 0.0, 0.0, 0.0, 0.0, 0.0, 0.0, 0.0, 0.0, 0.0, 0.0, 0.0, 0.0, 0.0, 0.0, 0.0, 0.0, 0.0, 0.0, 0.0, 0.0, 0.0, 0.0, 0.0, 0.0, 0.0, 0.0, 0.0, 0.0, 0.0, 0.0, 0.0, 0.0, 0.0, 0.0, 0.0, 0.0, 0.0, 0.0, 0.0, 0.0, 0.0, 0.0, 0.0, 0.0, 0.0, 0.0, 0.0, 0.0, 0.0, 0.0, 0.0, 0.0, 0.0, 0.0, 0.0, 0.0, 0.0, 0.0, 0.0, 0.0, 0.0, 0.0, 0.0, 0.0, 0.0, 0.0, 0.0, 0.0, 0.0, 0.0, 0.0, 0.0, 0.0, 0.0, 0.0, 0.0, 0.0, 0.0, 0.0, 0.0, 0.0, 0.0, 0.0, 0.0, 0.0, 0.0, 0.0, 0.0, 0.0, 0.0, 0.0, 0.0, 0.0, 0.0, 0.0, 0.0, 0.0, 0.0, 0.0, 0.0, 0.0, 0.0, 0.0, 0.0, 0.0, 0.0, 0.0, 0.0, 0.0, 0.0, 0.0, 0.0, 0.0, 0.0, 0.0, 0.0, 0.0, 0.0, 0.0, 0.0, 0.0, 0.0, 0.0, 0.0, 0.0, 0.0, 0.0, 0.0, 0.0, 0.0, 0.0, 0.0, 0.0, 0.0, 0.0, 0.0, 0.0, 0.0, 0.0, 0.0, 0.0, 0.0, 0.0, 0.0, 0.0, 0.0, 0.0, 0.0, 0.0, 0.0, 0.0, 0.0, 0.0, 0.0, 0.0, 0.0, 0.0, 0.0, 0.0, 0.0, 0.0, 0.0, 0.0, 0.0, 0.0, 0.0, 0.0, 0.0, 0.0, 0.0, 0.0, 0.0, 0.0, 0.0, 0.0, 0.0, 0.0, 0.0, 0.0, 0.0, 0.0, 0.0, 0.0, 0.0, 0.0, 0.0, 0.0, 0.0, 0.0, 0.0, 0.0, 0.0, 0.0, 0.0, 0.0, 0.0, 0.0, 0.0, 0.0, 0.0, 0.0, 0.0, 0.0, 0.0, 0.0, 0.0, 0.0, 0.0, 0.0, 0.0, 0.0, 0.0, 0.0, 0.0, 0.0, 0.0, 0.0, 0.0, 0.0, 0.0, 0.0, 0.0, 0.0, 0.0, 0.0, 0.0, 0.0, 0.0, 0.0, 0.0, 0.0, 0.0, 0.0, 0.0, 0.0, 0.0, 0.0, 0.0, 0.0, 0.0, 0.0, 0.0, 0.0, 0.0, 0.0, 0.0, 0.0, 0.0, 0.0, 0.0, 0.0, 0.0, 0.0, 0.0, 0.0, 0.0, 0.0, 0.0, 0.0, 0.0, 0.0, 0.0, 0.0, 0.0, 0.0, 0.0, 0.0, 0.0, 0.0, 0.0, 0.0, 0.0, 0.0, 0.0, 0.0, 0.0, 0.0, 0.0, 0.0, 0.0, 0.0, 0.0, 0.0, 0.0, 0.0, 0.0, 0.0, 0.0, 0.0, 0.0, 0.0, 0.0, 0.0, 0.0, 0.0, 0.0, 0.0, 0.0, 0.0, 0.0, 0.0, 0.0, 0.0, 0.0, 0.0, 0.0, 0.0, 0.0, 0.0, 0.0, 0.0, 0.0, 0.0, 0.0, 0.375, 0.75, 0.375, 0.7812, 0.375, 0.7812, 0.375, 0.75, 0.375, 0.4375, 0.375, 0.4688, 0.375, 0.4688, 0.375, 0.4375, 0.375, 0.6609, 0.375, 0.75, 0.375, 0.75, 0.375, 0.6609, 0.375, 0.4688, 0.375, 0.5, 0.375, 0.5, 0.375, 0.4688, 0.375, 0.7812, 0.375, 0.8125, 0.375, 0.8125, 0.375, 0.7812, 0.3125, 0.5804, 0.3125, 0.5, 0.3125, 0.5, 0.3125, 0.5804, 0.3125, 0.75, 0.3125, 0.6609, 0.3125, 0.6609, 0.3125, 0.75, 0.375, 0.5804, 0.375, 0.6609, 0.375, 0.6609, 0.375, 0.5804, 0.375, 0.7812, 0.375, 0.8125, 0.375, 0.8125, 0.375, 0.7812, 0.375, 0.75, 0.375, 0.7812, 0.375, 0.7812, 0.375, 0.75, 0.375, 0.4375, 0.375, 0.4688, 0.375, 0.4688, 0.375, 0.4375, 0.375, 0.6609, 0.375, 0.75, 0.375, 0.75, 0.375, 0.6609, 0.375, 0.4688, 0.375, 0.5, 0.375, 0.5, 0.375, 0.4688, 0.375, 0.6609, 0.375, 0.75, 0.375, 0.75, 0.375, 0.6609, 0.375, 0.4375, 0.375, 0.4688, 0.375, 0.4688, 0.375, 0.4375, 0.375, 0.75, 0.375, 0.7812, 0.375, 0.7812, 0.375, 0.75, 0.375, 0.6609, 0.375, 0.75, 0.375, 0.75, 0.375, 0.6609, 0.375, 0.4375, 0.375, 0.4688, 0.375, 0.4688, 0.375, 0.4375, 0.375, 0.6609, 0.375, 0.6609, 0.375, 0.6609, 0.375, 0.6609, 0.375, 0.4688, 0.375, 0.5, 0.375, 0.5, 0.375, 0.4688, 0.375, 0.7812, 0.375, 0.8125, 0.375, 0.8125, 0.375, 0.7812, 0.3125, 0.5804, 0.3125, 0.5, 0.3125, 0.5, 0.3125, 0.5804, 0.3125, 0.75, 0.3125, 0.6609, 0.3125, 0.6609, 0.3125, 0.75, 0.375, 0.5804, 0.375, 0.6609, 0.375, 0.6609, 0.375, 0.5804, 0.3125, 0.75, 0.3125, 0.75, 0.3125, 0.75, 0.3125, 0.75, 0.375, 0.75, 0.375, 0.6609, 0.375, 0.6609, 0.375, 0.75, 0.375, 0.6609, 0.375, 0.75, 0.375, 0.75, 0.375, 0.6609, 0.3125, 0.75, 0.3125, 0.75, 0.3125, 0.75, 0.3125, 0.75, 0.375, 0.8125, 0.375, 0.7812, 0.375, 0.7812, 0.375, 0.8125, 0.375, 0.75, 0.375, 0.6609, 0.375, 0.6609, 0.375, 0.75, 0.375, 0.75, 0.375, 0.7812, 0.375, 0.7812, 0.375, 0.75, 0.375, 0.7812, 0.375, 0.75, 0.375, 0.75, 0.375, 0.7812, 0.375, 0.75, 0.375, 0.7812, 0.375, 0.7812, 0.375, 0.75, 0.375, 0.6609, 0.375, 0.75, 0.375, 0.75, 0.375, 0.6609, 0.375, 0.7812, 0.375, 0.8125, 0.375, 0.8125, 0.375, 0.7812, 0.375, 0.7812, 0.375, 0.8125, 0.375, 0.8125, 0.375, 0.7812, 0.375, 0.75, 0.375, 0.7812, 0.375, 0.7812, 0.375, 0.75, 0.375, 0.8125, 0.375, 0.7812, 0.375, 0.7812, 0.375, 0.8125, 0.375, 0.7812, 0.375, 0.75, 0.375, 0.75, 0.375, 0.7812, 0.375, 0.6609, 0.375, 0.6609, 0.375, 0.6609, 0.375, 0.6609, 0.375, 0.6609, 0.375, 0.6609, 0.375, 0.6609, 0.375, 0.6609, 0.375, 0.7812, 0.375, 0.8125, 0.375, 0.8125, 0.375, 0.7812, 0.375, 0.6609, 0.375, 0.75, 0.375, 0.75, 0.375, 0.6609, 0.375, 0.75, 0.375, 0.7812, 0.375, 0.7812, 0.375, 0.75, 0.3125, 0.75, 0.3125, 0.75, 0.3125, 0.75, 0.3125, 0.75, 0.3125, 0.75, 0.3125, 0.75, 0.3125, 0.75, 0.3125, 0.75, 0.375, 0.5804, 0.375, 0.6609, 0.375, 0.6609, 0.375, 0.5804, 0.3125, 0.75, 0.3125, 0.6609, 0.3125, 0.6609, 0.3125, 0.75, 0.3125, 0.5804, 0.3125, 0.5, 0.3125, 0.5, 0.3125, 0.5804, 0.375, 0.4688, 0.375, 0.5, 0.375, 0.5, 0.375, 0.4688, 0.375, 0.6609, 0.375, 0.6609, 0.375, 0.6609, 0.375, 0.6609, 0.375, 0.4375, 0.375, 0.4688, 0.375, 0.4688, 0.375, 0.4375, 0.3438, 0.6609, 0.375, 0.6609, 0.375, 0.75, 0.3438, 0.75, 0.3438, 0.5804, 0.375, 0.5804, 0.375, 0.6609, 0.3438, 0.6609, 0.3125, 0.5804, 0.3438, 0.5804, 0.3438, 0.6609, 0.3125, 0.6609, 0.3125, 0.6609, 0.3438, 0.6609, 0.3438, 0.75, 0.3125, 0.75, 0.3125, 0.5804, 0.3125, 0.5, 0.3125, 0.5, 0.3125, 0.5804, 0.3125, 0.75, 0.3125, 0.6609, 0.3125, 0.6609, 0.3125, 0.75, 0.375, 0.5804, 0.375, 0.6609, 0.375, 0.6609, 0.375, 0.5804, 0.375, 0.4688, 0.375, 0.5, 0.375, 0.5, 0.375, 0.4688, 0.6562, 0.5804, 0.6875, 0.5804, 0.6875, 0.6609, 0.6562, 0.6609, 0.7443, 0.5804, 0.75, 0.5804, 0.75, 0.6609, 0.7443, 0.6609, 0.625, 0.4688, 0.625, 0.4375, 0.625, 0.4375, 0.625, 0.4688, 0.6562, 0.5804, 0.6562, 0.5, 0.6562, 0.5, 0.6562, 0.5804, 0.7394, 0.6609, 0.6875, 0.6609, 0.6875, 0.6609, 0.7394, 0.6609, 0.6173, 0.6609, 0.6096, 0.6609, 0.6096, 0.6609, 0.6173, 0.6609, 0.6096, 0.5, 0.6173, 0.5, 0.6173, 0.5, 0.6096, 0.5, 0.6562, 0.6609, 0.625, 0.6609, 0.625, 0.6609, 0.6562, 0.6609, 0.6173, 0.6609, 0.6096, 0.6609, 0.6096, 0.6609, 0.6173, 0.6609, 0.6096, 0.5804, 0.6096, 0.5, 0.6096, 0.5, 0.6096, 0.5804, 0.6562, 0.5804, 0.6562, 0.6609, 0.6562, 0.6609, 0.6562, 0.5804, 0.6562, 0.5804, 0.6562, 0.6609, 0.6562, 0.6609, 0.6562, 0.5804, 0.6096, 0.5804, 0.6096, 0.5, 0.6096, 0.5, 0.6096, 0.5804, 0.6173, 0.6609, 0.6096, 0.6609, 0.6096, 0.6609, 0.6173, 0.6609, 0.6562, 0.6609, 0.625, 0.6609, 0.625, 0.6609, 0.6562, 0.6609, 0.625, 0.5, 0.625, 0.4688, 0.625, 0.4688, 0.625, 0.5, 0.6173, 0.5, 0.625, 0.5, 0.625, 0.5, 0.6173, 0.5, 0.6096, 0.5, 0.6173, 0.5, 0.6173, 0.5, 0.6096, 0.5, 0.625, 0.6609, 0.6173, 0.6609, 0.6173, 0.6609, 0.625, 0.6609, 0.625, 0.6609, 0.6173, 0.6609, 0.6173, 0.6609, 0.625, 0.6609, 0.6562, 0.6609, 0.625, 0.6609, 0.625, 0.6609, 0.6562, 0.6609, 0.6096, 0.4375, 0.6173, 0.4375, 0.6173, 0.4688, 0.6096, 0.4688, 0.6096, 0.75, 0.6173, 0.75, 0.6173, 0.7812, 0.6096, 0.7812, 0.6096, 0.5, 0.6173, 0.5, 0.6173, 0.5, 0.6096, 0.5, 0.6096, 0.3856, 0.6173, 0.3856, 0.6173, 0.4375, 0.6096, 0.4375, 0.6096, 0.7812, 0.6173, 0.7812, 0.6173, 0.8125, 0.6096, 0.8125, 0.6096, 0.8693, 0.6173, 0.8693, 0.6173, 0.875, 0.6096, 0.875, 0.6096, 0.4688, 0.6173, 0.4688, 0.6173, 0.5, 0.6096, 0.5, 0.6096, 0.6609, 0.6173, 0.6609, 0.6173, 0.75, 0.6096, 0.75, 0.6096, 0.8644, 0.6173, 0.8644, 0.6173, 0.8693, 0.6096, 0.8693, 0.6096, 0.375, 0.6173, 0.375, 0.6173, 0.3807, 0.6096, 0.3807, 0.75, 0.6609, 0.7443, 0.6609, 0.7443, 0.6609, 0.75, 0.6609, 0.7394, 0.5804, 0.7443, 0.5804, 0.7443, 0.6609, 0.7394, 0.6609, 0.625, 0.3856, 0.625, 0.3807, 0.625, 0.3807, 0.625, 0.3856, 0.25, 0.5804, 0.2557, 0.5804, 0.2557, 0.6609, 0.25, 0.6609, 0.25, 0.6609, 0.2557, 0.6609, 0.2557, 0.75, 0.25, 0.75, 0.6173, 0.375, 0.625, 0.375, 0.625, 0.3807, 0.6173, 0.3807, 0.4106, 0.375, 0.5, 0.375, 0.5, 0.3807, 0.4106, 0.3807, 0.5, 0.375, 0.5389, 0.375, 0.5389, 0.3807, 0.5, 0.3807, 0.5804, 0.375, 0.5942, 0.375, 0.5942, 0.3807, 0.5804, 0.3807, 0.5389, 0.375, 0.5666, 0.375, 0.5666, 0.3807, 0.5389, 0.3807, 0.5666, 0.375, 0.5804, 0.375, 0.5804, 0.3807, 0.5666, 0.3807, 0.5942, 0.375, 0.6096, 0.375, 0.6096, 0.3807, 0.5942, 0.3807, 0.375, 0.375, 0.4106, 0.375, 0.4106, 0.3807, 0.375, 0.3807, 0.375, 0.8644, 0.4106, 0.8644, 0.4106, 0.8693, 0.375, 0.8693, 0.5942, 0.8644, 0.6096, 0.8644, 0.6096, 0.8693, 0.5942, 0.8693, 0.5666, 0.8644, 0.5804, 0.8644, 0.5804, 0.8693, 0.5666, 0.8693, 0.5389, 0.8644, 0.5666, 0.8644, 0.5666, 0.8693, 0.5389, 0.8693, 0.5804, 0.8644, 0.5942, 0.8644, 0.5942, 0.8693, 0.5804, 0.8693, 0.5, 0.8644, 0.5389, 0.8644, 0.5389, 0.8693, 0.5, 0.8693, 0.7394, 0.6609, 0.7443, 0.6609, 0.7443, 0.75, 0.7394, 0.75, 0.6173, 0.8644, 0.625, 0.8644, 0.625, 0.8693, 0.6173, 0.8693, 0.4106, 0.8644, 0.5, 0.8644, 0.5, 0.8693, 0.4106, 0.8693, 0.4106, 0.8125, 0.5, 0.8125, 0.5, 0.8644, 0.4106, 0.8644, 0.6173, 0.8125, 0.625, 0.8125, 0.625, 0.8644, 0.6173, 0.8644, 0.6875, 0.6609, 0.7394, 0.6609, 0.7394, 0.75, 0.6875, 0.75, 0.5, 0.8125, 0.5389, 0.8125, 0.5389, 0.8644, 0.5, 0.8644, 0.5804, 0.8125, 0.5942, 0.8125, 0.5942, 0.8644, 0.5804, 0.8644, 0.5389, 0.8125, 0.5666, 0.8125, 0.5666, 0.8644, 0.5389, 0.8644, 0.5666, 0.8125, 0.5804, 0.8125, 0.5804, 0.8644, 0.5666, 0.8644, 0.5942, 0.8125, 0.6096, 0.8125, 0.6096, 0.8644, 0.5942, 0.8644, 0.375, 0.8125, 0.4106, 0.8125, 0.4106, 0.8644, 0.375, 0.8644, 0.625, 0.4375, 0.625, 0.3856, 0.625, 0.3856, 0.625, 0.4375, 0.6875, 0.5804, 0.7394, 0.5804, 0.7394, 0.6609, 0.6875, 0.6609, 0.6096, 0.8125, 0.6173, 0.8125, 0.6173, 0.8644, 0.6096, 0.8644, 0.6096, 0.3807, 0.6173, 0.3807, 0.6173, 0.3856, 0.6096, 0.3856, 0.7443, 0.6609, 0.7394, 0.6609, 0.7394, 0.6609, 0.7443, 0.6609, 0.2557, 0.5804, 0.2606, 0.5804, 0.2606, 0.6609, 0.2557, 0.6609, 0.2557, 0.6609, 0.2606, 0.6609, 0.2606, 0.75, 0.2557, 0.75, 0.6173, 0.3807, 0.625, 0.3807, 0.625, 0.3856, 0.6173, 0.3856, 0.4106, 0.3807, 0.5, 0.3807, 0.5, 0.3856, 0.4106, 0.3856, 0.5, 0.3807, 0.5389, 0.3807, 0.5389, 0.3856, 0.5, 0.3856, 0.5804, 0.3807, 0.5942, 0.3807, 0.5942, 0.3856, 0.5804, 0.3856, 0.5389, 0.3807, 0.5666, 0.3807, 0.5666, 0.3856, 0.5389, 0.3856, 0.5666, 0.3807, 0.5804, 0.3807, 0.5804, 0.3856, 0.5666, 0.3856, 0.5942, 0.3807, 0.6096, 0.3807, 0.6096, 0.3856, 0.5942, 0.3856, 0.375, 0.3807, 0.4106, 0.3807, 0.4106, 0.3856, 0.375, 0.3856, 0.2557, 0.5, 0.2606, 0.5, 0.2606, 0.5804, 0.2557, 0.5804, 0.6875, 0.5, 0.7394, 0.5, 0.7394, 0.5804, 0.6875, 0.5804, 0.25, 0.5, 0.2557, 0.5, 0.2557, 0.5804, 0.25, 0.5804, 0.7394, 0.5, 0.7443, 0.5, 0.7443, 0.5804, 0.7394, 0.5804, 0.6562, 0.5, 0.6562, 0.5804, 0.6562, 0.5804, 0.6562, 0.5, 0.6096, 0.6609, 0.6096, 0.5804, 0.6096, 0.5804, 0.6096, 0.6609, 0.6562, 0.5, 0.6562, 0.5804, 0.6562, 0.5804, 0.6562, 0.5, 0.6562, 0.5, 0.6562, 0.5804, 0.6562, 0.5804, 0.6562, 0.5, 0.6096, 0.6609, 0.6096, 0.5804, 0.6096, 0.5804, 0.6096, 0.6609, 0.625, 0.6609, 0.6173, 0.6609, 0.6173, 0.6609, 0.625, 0.6609, 0.625, 0.5, 0.625, 0.4688, 0.625, 0.4688, 0.625, 0.5, 0.6562, 0.6609, 0.6562, 0.5804, 0.6562, 0.5804, 0.6562, 0.6609, 0.7443, 0.5, 0.75, 0.5, 0.75, 0.5804, 0.7443, 0.5804, 0.6562, 0.5, 0.6875, 0.5, 0.6875, 0.5804, 0.6562, 0.5804, 0.375, 0.5, 0.375, 0.5804, 0.375, 0.5804, 0.375, 0.5, 0.3125, 0.6609, 0.3125, 0.5804, 0.3125, 0.5804, 0.3125, 0.6609, 0.3125, 0.5, 0.3438, 0.5, 0.3438, 0.5804, 0.3125, 0.5804, 0.3438, 0.5, 0.375, 0.5, 0.375, 0.5804, 0.3438, 0.5804, 0.3125, 0.6609, 0.3125, 0.5804, 0.3125, 0.5804, 0.3125, 0.6609, 0.375, 0.5, 0.375, 0.5804, 0.375, 0.5804, 0.375, 0.5, 0.375, 0.5, 0.375, 0.5804, 0.375, 0.5804, 0.375, 0.5, 0.3125, 0.6609, 0.3125, 0.5804, 0.3125, 0.5804, 0.3125, 0.6609, 0.375, 0.5, 0.375, 0.5804, 0.375, 0.5804, 0.375, 0.5, 0.3125, 0.6609, 0.3125, 0.5804, 0.3125, 0.5804, 0.3125, 0.6609, 0.3125, 0.6609, 0.3125, 0.5804, 0.3125, 0.5804, 0.3125, 0.6609, 0.375, 0.5, 0.375, 0.5804, 0.375, 0.5804, 0.375, 0.5, 0.3125, 0.6609, 0.3125, 0.5804, 0.3125, 0.5804, 0.3125, 0.6609, 0.375, 0.5, 0.375, 0.5804, 0.375, 0.5804, 0.375, 0.5, 0.375, 0.5, 0.375, 0.5804, 0.375, 0.5804, 0.375, 0.5, 0.3125, 0.6609, 0.3125, 0.5804, 0.3125, 0.5804, 0.3125, 0.6609, 0.375, 0.5, 0.375, 0.5804, 0.375, 0.5804, 0.375, 0.5, 0.3125, 0.6609, 0.3125, 0.5804, 0.3125, 0.5804, 0.3125, 0.6609, 0.3125, 0.6609, 0.3125, 0.5804, 0.3125, 0.5804, 0.3125, 0.6609, 0.375, 0.5, 0.375, 0.5804, 0.375, 0.5804, 0.375, 0.5, 0.375, 0.5, 0.375, 0.5804, 0.375, 0.5804, 0.375, 0.5, 0.4106, 0.5, 0.5, 0.5, 0.5, 0.5804, 0.4106, 0.5804, 0.5, 0.5, 0.5389, 0.5, 0.5389, 0.5804, 0.5, 0.5804, 0.5804, 0.5, 0.5942, 0.5, 0.5942, 0.5804, 0.5804, 0.5804, 0.5389, 0.5, 0.5666, 0.5, 0.5666, 0.5804, 0.5389, 0.5804, 0.5666, 0.5, 0.5804, 0.5, 0.5804, 0.5804, 0.5666, 0.5804, 0.5942, 0.5, 0.6096, 0.5, 0.6096, 0.5804, 0.5942, 0.5804, 0.375, 0.5, 0.4106, 0.5, 0.4106, 0.5804, 0.375, 0.5804, 0.2606, 0.5, 0.3125, 0.5, 0.3125, 0.5804, 0.2606, 0.5804, 0.375, 0.5, 0.375, 0.5804, 0.375, 0.5804, 0.375, 0.5, 0.3125, 0.6609, 0.3125, 0.5804, 0.3125, 0.5804, 0.3125, 0.6609, 0.3125, 0.6609, 0.3125, 0.5804, 0.3125, 0.5804, 0.3125, 0.6609, 0.6173, 0.5804, 0.625, 0.5804, 0.625, 0.6609, 0.6173, 0.6609, 0.625, 0.5804, 0.6562, 0.5804, 0.6562, 0.6609, 0.625, 0.6609, 0.6096, 0.5804, 0.6173, 0.5804, 0.6173, 0.6609, 0.6096, 0.6609, 0.6096, 0.5, 0.6173, 0.5, 0.6173, 0.5804, 0.6096, 0.5804, 0.625, 0.5, 0.6562, 0.5, 0.6562, 0.5804, 0.625, 0.5804, 0.6173, 0.5, 0.625, 0.5, 0.625, 0.5804, 0.6173, 0.5804, 0.6173, 0.5, 0.625, 0.5, 0.625, 0.5, 0.6173, 0.5, 0.6562, 0.5804, 0.6562, 0.6609, 0.6562, 0.6609, 0.6562, 0.5804, 0.6096, 0.5804, 0.6096, 0.5, 0.6096, 0.5, 0.6096, 0.5804, 0.6096, 0.6609, 0.6096, 0.5804, 0.6096, 0.5804, 0.6096, 0.6609, 0.6096, 0.6609, 0.6096, 0.5804, 0.6096, 0.5804, 0.6096, 0.6609, 0.6562, 0.5, 0.6562, 0.5804, 0.6562, 0.5804, 0.6562, 0.5, 0.6096, 0.5, 0.6173, 0.5, 0.6173, 0.5, 0.6096, 0.5, 0.625, 0.6609, 0.6173, 0.6609, 0.6173, 0.6609, 0.625, 0.6609, 0.6562, 0.5804, 0.6562, 0.6609, 0.6562, 0.6609, 0.6562, 0.5804, 0.6096, 0.5804, 0.6096, 0.5, 0.6096, 0.5, 0.6096, 0.5804, 0.6173, 0.6609, 0.6096, 0.6609, 0.6096, 0.6609, 0.6173, 0.6609, 0.6562, 0.6609, 0.625, 0.6609, 0.625, 0.6609, 0.6562, 0.6609, 0.625, 0.5, 0.625, 0.4688, 0.625, 0.4688, 0.625, 0.5, 0.6173, 0.5, 0.625, 0.5, 0.625, 0.5, 0.6173, 0.5])
me_cube.materials.append(mat_material)
me_cube.use_mirror_vertex_groups = False
me_cube.update()

# ---- objects
ob_cube = bpy.data.objects.new('Cube', me_cube)
ob_light = bpy.data.objects.new('Light', light_light)
ob_camera = bpy.data.objects.new('Camera', cam_camera)
ob_empty = bpy.data.objects.new('Empty', None)
ob_empty_001 = bpy.data.objects.new('Empty.001', None)

# ---- transforms, parenting, visibility, modifiers, constraints
ob_cube.location = (0.0, 0.0, 0.5103)
ob_cube.lock_rotations_4d = False
ob_cube.empty_display_type = 'ARROWS'
ob_cube.lineart.crease_threshold = 0.0
_m = ob_cube.modifiers.new('Mirror', 'MIRROR')
_m.use_clip = True
ob_light.location = (4.076, 1.005, 5.904)
ob_light.rotation_euler = (0.6503, 0.05522, 1.866)
ob_light.lock_rotations_4d = False
ob_light.empty_display_type = 'ARROWS'
ob_light.color = (0.0, 0.0, 0.0, 0.0)
ob_light.lineart.crease_threshold = 0.0
ob_camera.location = (7.359, -6.926, 4.958)
ob_camera.rotation_euler = (1.109, 0.0, 0.8149)
ob_camera.lock_rotations_4d = False
ob_camera.empty_display_type = 'ARROWS'
ob_camera.color = (0.0, 0.0, 0.0, 0.0)
ob_camera.display_type = 'WIRE'
ob_camera.lineart.crease_threshold = 0.0
ob_empty.location = (5.567, 0.0, -0.02595)
ob_empty.rotation_euler = (1.571, 0.0, 0.0)
ob_empty.scale = (3.997, 3.997, 3.997)
ob_empty.empty_display_type = 'IMAGE'
ob_empty.empty_display_size = 5.0
ob_empty.use_empty_image_alpha = True
ob_empty.color = (1.0, 1.0, 1.0, 0.2913)
ob_empty.show_in_front = True
ob_empty_001.location = (5.567, -4.139, -0.02595)
ob_empty_001.rotation_euler = (1.571, -0.0, 1.571)
ob_empty_001.scale = (3.997, 3.997, 3.997)
ob_empty_001.empty_display_type = 'IMAGE'
ob_empty_001.empty_display_size = 5.0
ob_empty_001.use_empty_image_alpha = True
ob_empty_001.color = (1.0, 1.0, 1.0, 0.2913)
ob_empty_001.show_in_front = True

# ---- collection membership
col_collection.objects.link(ob_cube)
col_collection.objects.link(ob_light)
col_collection.objects.link(ob_camera)
col_collection.objects.link(ob_empty)
col_collection.objects.link(ob_empty_001)

# ---- scene / render settings (as saved in the file)
scene.camera = ob_camera
scene.frame_start = 1; scene.frame_end = 250; scene.frame_set(15)
scene.render.engine = 'BLENDER_EEVEE_NEXT'
scene.cycles.sampling_pattern = 'TABULATED_SOBOL'
scene.cycles.use_light_tree = False
scene.view_settings.view_transform = 'Filmic'
bpy.context.view_layer.update()

